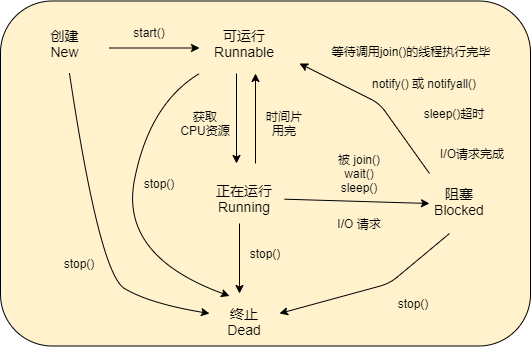

The diagram above was exported from draw.io. Its source (the exported page's mxGraphModel, read from the mxfile embedded in the PNG):
<mxGraphModel dx="865" dy="456" grid="1" gridSize="10" guides="1" tooltips="1" connect="1" arrows="1" fold="1" page="1" pageScale="1" pageWidth="827" pageHeight="1169" math="0" shadow="0">
  <root>
    <mxCell id="0" />
    <mxCell id="1" parent="0" />
    <mxCell id="AvT3DCAbwGRChcT9KDkH-36" value="" style="rounded=1;whiteSpace=wrap;html=1;fillColor=#fff2cc;strokeWidth=1;" vertex="1" parent="1">
      <mxGeometry x="41" y="67.5" width="530" height="345" as="geometry" />
    </mxCell>
    <mxCell id="AvT3DCAbwGRChcT9KDkH-1" value="&lt;font style=&quot;font-size: 14px&quot;&gt;创建&lt;br&gt;New&lt;/font&gt;" style="text;html=1;strokeColor=none;fillColor=none;align=center;verticalAlign=middle;whiteSpace=wrap;rounded=0;" vertex="1" parent="1">
      <mxGeometry x="61" y="85" width="89" height="50" as="geometry" />
    </mxCell>
    <mxCell id="AvT3DCAbwGRChcT9KDkH-2" value="&lt;font style=&quot;font-size: 14px&quot;&gt;可运行&lt;br&gt;Runnable&lt;/font&gt;" style="text;html=1;strokeColor=none;fillColor=none;align=center;verticalAlign=middle;whiteSpace=wrap;rounded=0;" vertex="1" parent="1">
      <mxGeometry x="260" y="92.5" width="50" height="35" as="geometry" />
    </mxCell>
    <mxCell id="AvT3DCAbwGRChcT9KDkH-3" value="&lt;font style=&quot;font-size: 14px&quot;&gt;正在运行&lt;br&gt;Running&lt;/font&gt;" style="text;html=1;strokeColor=none;fillColor=none;align=center;verticalAlign=middle;whiteSpace=wrap;rounded=0;" vertex="1" parent="1">
      <mxGeometry x="245" y="247" width="80" height="35" as="geometry" />
    </mxCell>
    <mxCell id="AvT3DCAbwGRChcT9KDkH-4" value="&lt;font style=&quot;font-size: 14px&quot;&gt;终止&lt;br&gt;Dead&lt;/font&gt;" style="text;html=1;strokeColor=none;fillColor=none;align=center;verticalAlign=middle;whiteSpace=wrap;rounded=0;" vertex="1" parent="1">
      <mxGeometry x="245" y="370" width="80" height="35" as="geometry" />
    </mxCell>
    <mxCell id="AvT3DCAbwGRChcT9KDkH-5" value="" style="endArrow=classic;html=1;" edge="1" parent="1">
      <mxGeometry width="50" height="50" relative="1" as="geometry">
        <mxPoint x="150" y="114.5" as="sourcePoint" />
        <mxPoint x="240" y="114.5" as="targetPoint" />
      </mxGeometry>
    </mxCell>
    <mxCell id="AvT3DCAbwGRChcT9KDkH-6" value="&lt;font style=&quot;font-size: 14px&quot;&gt;阻塞&lt;br&gt;Blocked&lt;/font&gt;" style="text;html=1;strokeColor=none;fillColor=none;align=center;verticalAlign=middle;whiteSpace=wrap;rounded=0;" vertex="1" parent="1">
      <mxGeometry x="460" y="250" width="80" height="35" as="geometry" />
    </mxCell>
    <mxCell id="AvT3DCAbwGRChcT9KDkH-9" value="" style="curved=1;endArrow=classic;html=1;" edge="1" parent="1">
      <mxGeometry width="50" height="50" relative="1" as="geometry">
        <mxPoint x="110" y="140" as="sourcePoint" />
        <mxPoint x="250" y="380" as="targetPoint" />
        <Array as="points">
          <mxPoint x="140" y="340" />
          <mxPoint x="190" y="370" />
        </Array>
      </mxGeometry>
    </mxCell>
    <mxCell id="AvT3DCAbwGRChcT9KDkH-10" value="" style="endArrow=classic;html=1;" edge="1" parent="1">
      <mxGeometry width="50" height="50" relative="1" as="geometry">
        <mxPoint x="277" y="140" as="sourcePoint" />
        <mxPoint x="277" y="230" as="targetPoint" />
      </mxGeometry>
    </mxCell>
    <mxCell id="AvT3DCAbwGRChcT9KDkH-11" value="" style="endArrow=classic;html=1;" edge="1" parent="1">
      <mxGeometry width="50" height="50" relative="1" as="geometry">
        <mxPoint x="296.0000000000001" y="230" as="sourcePoint" />
        <mxPoint x="296" y="140" as="targetPoint" />
      </mxGeometry>
    </mxCell>
    <mxCell id="AvT3DCAbwGRChcT9KDkH-12" value="" style="endArrow=classic;html=1;" edge="1" parent="1">
      <mxGeometry width="50" height="50" relative="1" as="geometry">
        <mxPoint x="280.0000000000001" y="290" as="sourcePoint" />
        <mxPoint x="280" y="360" as="targetPoint" />
      </mxGeometry>
    </mxCell>
    <mxCell id="AvT3DCAbwGRChcT9KDkH-13" value="" style="curved=1;endArrow=classic;html=1;" edge="1" parent="1">
      <mxGeometry width="50" height="50" relative="1" as="geometry">
        <mxPoint x="240" y="140" as="sourcePoint" />
        <mxPoint x="270.0000000000001" y="362.4999999999999" as="targetPoint" />
        <Array as="points">
          <mxPoint x="190" y="170" />
          <mxPoint x="160" y="322.5" />
        </Array>
      </mxGeometry>
    </mxCell>
    <mxCell id="AvT3DCAbwGRChcT9KDkH-14" value="" style="endArrow=classic;html=1;" edge="1" parent="1" source="AvT3DCAbwGRChcT9KDkH-3">
      <mxGeometry width="50" height="50" relative="1" as="geometry">
        <mxPoint x="306.0000000000001" y="240" as="sourcePoint" />
        <mxPoint x="470" y="270" as="targetPoint" />
      </mxGeometry>
    </mxCell>
    <mxCell id="AvT3DCAbwGRChcT9KDkH-15" value="" style="endArrow=classic;html=1;" edge="1" parent="1">
      <mxGeometry width="50" height="50" relative="1" as="geometry">
        <mxPoint x="490" y="300" as="sourcePoint" />
        <mxPoint x="320" y="380" as="targetPoint" />
        <Array as="points">
          <mxPoint x="430" y="350" />
        </Array>
      </mxGeometry>
    </mxCell>
    <mxCell id="AvT3DCAbwGRChcT9KDkH-16" value="" style="endArrow=classic;html=1;" edge="1" parent="1">
      <mxGeometry width="50" height="50" relative="1" as="geometry">
        <mxPoint x="470" y="240" as="sourcePoint" />
        <mxPoint x="339.9999999999999" y="130" as="targetPoint" />
        <Array as="points">
          <mxPoint x="420" y="170" />
        </Array>
      </mxGeometry>
    </mxCell>
    <mxCell id="AvT3DCAbwGRChcT9KDkH-17" value="start()" style="text;html=1;strokeColor=none;fillColor=none;align=center;verticalAlign=middle;whiteSpace=wrap;rounded=0;" vertex="1" parent="1">
      <mxGeometry x="170" y="88.5" width="40" height="20" as="geometry" />
    </mxCell>
    <mxCell id="AvT3DCAbwGRChcT9KDkH-18" value="获取&lt;br&gt;CPU资源" style="text;html=1;strokeColor=none;fillColor=none;align=center;verticalAlign=middle;whiteSpace=wrap;rounded=0;" vertex="1" parent="1">
      <mxGeometry x="216" y="180" width="60" height="20" as="geometry" />
    </mxCell>
    <mxCell id="AvT3DCAbwGRChcT9KDkH-19" value="时间片&lt;br&gt;用完" style="text;html=1;strokeColor=none;fillColor=none;align=center;verticalAlign=middle;whiteSpace=wrap;rounded=0;" vertex="1" parent="1">
      <mxGeometry x="295" y="180" width="60" height="20" as="geometry" />
    </mxCell>
    <mxCell id="AvT3DCAbwGRChcT9KDkH-22" value="被 join()&lt;br&gt;wait()&lt;br&gt;sleep()" style="text;html=1;strokeColor=none;fillColor=none;align=center;verticalAlign=middle;whiteSpace=wrap;rounded=0;" vertex="1" parent="1">
      <mxGeometry x="370" y="220" width="60" height="40" as="geometry" />
    </mxCell>
    <mxCell id="AvT3DCAbwGRChcT9KDkH-24" value="I/O 请求" style="text;html=1;strokeColor=none;fillColor=none;align=center;verticalAlign=middle;whiteSpace=wrap;rounded=0;" vertex="1" parent="1">
      <mxGeometry x="370" y="280" width="60" height="20" as="geometry" />
    </mxCell>
    <mxCell id="AvT3DCAbwGRChcT9KDkH-25" value="stop()" style="text;html=1;strokeColor=none;fillColor=none;align=center;verticalAlign=middle;whiteSpace=wrap;rounded=0;" vertex="1" parent="1">
      <mxGeometry x="276" y="310" width="60" height="20" as="geometry" />
    </mxCell>
    <mxCell id="AvT3DCAbwGRChcT9KDkH-27" value="等待调用join()的线程执行完毕" style="text;html=1;strokeColor=none;fillColor=none;align=center;verticalAlign=middle;whiteSpace=wrap;rounded=0;" vertex="1" parent="1">
      <mxGeometry x="364" y="107.5" width="176" height="20" as="geometry" />
    </mxCell>
    <mxCell id="AvT3DCAbwGRChcT9KDkH-29" value="stop()" style="text;html=1;strokeColor=none;fillColor=none;align=center;verticalAlign=middle;whiteSpace=wrap;rounded=0;" vertex="1" parent="1">
      <mxGeometry x="170" y="240" width="60" height="20" as="geometry" />
    </mxCell>
    <mxCell id="AvT3DCAbwGRChcT9KDkH-30" value="stop()" style="text;html=1;strokeColor=none;fillColor=none;align=center;verticalAlign=middle;whiteSpace=wrap;rounded=0;" vertex="1" parent="1">
      <mxGeometry x="90" y="320" width="60" height="20" as="geometry" />
    </mxCell>
    <mxCell id="AvT3DCAbwGRChcT9KDkH-31" value="stop()" style="text;html=1;strokeColor=none;fillColor=none;align=center;verticalAlign=middle;whiteSpace=wrap;rounded=0;" vertex="1" parent="1">
      <mxGeometry x="424" y="360" width="60" height="20" as="geometry" />
    </mxCell>
    <mxCell id="AvT3DCAbwGRChcT9KDkH-33" value="sleep()超时" style="text;html=1;strokeColor=none;fillColor=none;align=center;verticalAlign=middle;whiteSpace=wrap;rounded=0;" vertex="1" parent="1">
      <mxGeometry x="450" y="170" width="90" height="20" as="geometry" />
    </mxCell>
    <mxCell id="AvT3DCAbwGRChcT9KDkH-34" value="notify() 或 notifyall()" style="text;html=1;strokeColor=none;fillColor=none;align=center;verticalAlign=middle;whiteSpace=wrap;rounded=0;" vertex="1" parent="1">
      <mxGeometry x="400" y="140" width="130" height="20" as="geometry" />
    </mxCell>
    <mxCell id="AvT3DCAbwGRChcT9KDkH-35" value="I/O请求完成" style="text;html=1;strokeColor=none;fillColor=none;align=center;verticalAlign=middle;whiteSpace=wrap;rounded=0;" vertex="1" parent="1">
      <mxGeometry x="470" y="210" width="86" height="20" as="geometry" />
    </mxCell>
  </root>
</mxGraphModel>